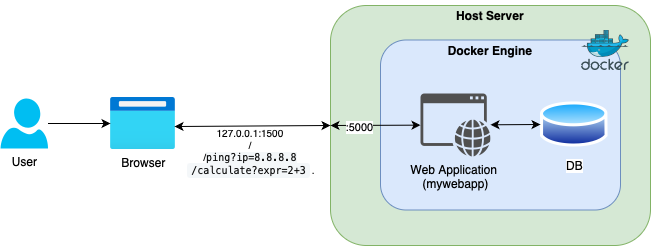

The diagram above was exported from draw.io. Its source (the exported page's mxGraphModel, read from the mxfile embedded in the PNG):
<mxGraphModel dx="1970" dy="625" grid="1" gridSize="10" guides="1" tooltips="1" connect="1" arrows="1" fold="1" page="1" pageScale="1" pageWidth="850" pageHeight="1100" math="0" shadow="0">
  <root>
    <mxCell id="0" />
    <mxCell id="1" parent="0" />
    <mxCell id="u5vHnymgZ4yKwFrMd1Db-3" value="User" style="verticalLabelPosition=bottom;html=1;verticalAlign=top;align=center;strokeColor=none;fillColor=#00BEF2;shape=mxgraph.azure.user;" vertex="1" parent="1">
      <mxGeometry x="-9.999999999999993" y="123" width="47.5" height="50" as="geometry" />
    </mxCell>
    <mxCell id="u5vHnymgZ4yKwFrMd1Db-4" value="Browser" style="image;aspect=fixed;html=1;points=[];align=center;fontSize=12;image=img/lib/azure2/general/Browser.svg;" vertex="1" parent="1">
      <mxGeometry x="100" y="122" width="65" height="52" as="geometry" />
    </mxCell>
    <mxCell id="u5vHnymgZ4yKwFrMd1Db-8" style="edgeStyle=orthogonalEdgeStyle;rounded=0;orthogonalLoop=1;jettySize=auto;html=1;" edge="1" parent="1" source="u5vHnymgZ4yKwFrMd1Db-3" target="u5vHnymgZ4yKwFrMd1Db-4">
      <mxGeometry relative="1" as="geometry">
        <mxPoint x="200" y="149.5" as="targetPoint" />
      </mxGeometry>
    </mxCell>
    <mxCell id="u5vHnymgZ4yKwFrMd1Db-10" value="" style="rounded=1;whiteSpace=wrap;html=1;align=right;verticalAlign=bottom;labelPosition=left;verticalLabelPosition=top;fillColor=#d5e8d4;strokeColor=#82b366;" vertex="1" parent="1">
      <mxGeometry x="320" y="30" width="320" height="240" as="geometry" />
    </mxCell>
    <mxCell id="u5vHnymgZ4yKwFrMd1Db-12" value="Host Server" style="text;strokeColor=none;align=center;fillColor=none;html=1;verticalAlign=middle;whiteSpace=wrap;rounded=0;fontStyle=1" vertex="1" parent="1">
      <mxGeometry x="440" y="24.5" width="80" height="30" as="geometry" />
    </mxCell>
    <mxCell id="u5vHnymgZ4yKwFrMd1Db-13" value="" style="rounded=1;whiteSpace=wrap;html=1;fillColor=#dae8fc;strokeColor=#6c8ebf;" vertex="1" parent="1">
      <mxGeometry x="370" y="64.5" width="240" height="170" as="geometry" />
    </mxCell>
    <mxCell id="u5vHnymgZ4yKwFrMd1Db-14" value="Docker Engine" style="text;strokeColor=none;align=center;fillColor=none;html=1;verticalAlign=middle;whiteSpace=wrap;rounded=0;fontStyle=1" vertex="1" parent="1">
      <mxGeometry x="435" y="60" width="90" height="30" as="geometry" />
    </mxCell>
    <mxCell id="u5vHnymgZ4yKwFrMd1Db-2" value="" style="image;sketch=0;aspect=fixed;html=1;points=[];align=center;fontSize=12;image=img/lib/mscae/Docker.svg;" vertex="1" parent="1">
      <mxGeometry x="570" y="54.5" width="50" height="41" as="geometry" />
    </mxCell>
    <mxCell id="u5vHnymgZ4yKwFrMd1Db-16" value="Web Application&amp;nbsp;&lt;div&gt;(mywebapp)&lt;/div&gt;" style="sketch=0;pointerEvents=1;shadow=0;dashed=0;html=1;strokeColor=none;fillColor=#505050;labelPosition=center;verticalLabelPosition=bottom;verticalAlign=top;outlineConnect=0;align=center;shape=mxgraph.office.concepts.application_web;" vertex="1" parent="1">
      <mxGeometry x="410" y="118" width="70" height="63" as="geometry" />
    </mxCell>
    <mxCell id="u5vHnymgZ4yKwFrMd1Db-17" value="DB" style="image;aspect=fixed;perimeter=ellipsePerimeter;html=1;align=center;shadow=0;dashed=0;spacingTop=3;image=img/lib/active_directory/database.svg;" vertex="1" parent="1">
      <mxGeometry x="530" y="124" width="67.57" height="50" as="geometry" />
    </mxCell>
    <mxCell id="u5vHnymgZ4yKwFrMd1Db-25" value="" style="endArrow=classic;startArrow=classic;html=1;rounded=0;exitX=0.985;exitY=0.558;exitDx=0;exitDy=0;exitPerimeter=0;entryX=0;entryY=0.5;entryDx=0;entryDy=0;" edge="1" parent="1" source="u5vHnymgZ4yKwFrMd1Db-4" target="u5vHnymgZ4yKwFrMd1Db-10">
      <mxGeometry width="50" height="50" relative="1" as="geometry">
        <mxPoint x="290" y="90" as="sourcePoint" />
        <mxPoint x="340" y="40" as="targetPoint" />
      </mxGeometry>
    </mxCell>
    <mxCell id="u5vHnymgZ4yKwFrMd1Db-26" value="" style="endArrow=classic;startArrow=classic;html=1;rounded=0;exitX=0;exitY=0.5;exitDx=0;exitDy=0;" edge="1" parent="1" source="u5vHnymgZ4yKwFrMd1Db-10" target="u5vHnymgZ4yKwFrMd1Db-16">
      <mxGeometry width="50" height="50" relative="1" as="geometry">
        <mxPoint x="274" y="124" as="sourcePoint" />
        <mxPoint x="330" y="160" as="targetPoint" />
      </mxGeometry>
    </mxCell>
    <mxCell id="u5vHnymgZ4yKwFrMd1Db-31" value=":5000" style="edgeLabel;html=1;align=center;verticalAlign=middle;resizable=0;points=[];" vertex="1" connectable="0" parent="u5vHnymgZ4yKwFrMd1Db-26">
      <mxGeometry x="-0.3778" y="-1" relative="1" as="geometry">
        <mxPoint y="1" as="offset" />
      </mxGeometry>
    </mxCell>
    <mxCell id="u5vHnymgZ4yKwFrMd1Db-27" value="" style="endArrow=classic;startArrow=classic;html=1;rounded=0;" edge="1" parent="1" source="u5vHnymgZ4yKwFrMd1Db-16" target="u5vHnymgZ4yKwFrMd1Db-17">
      <mxGeometry width="50" height="50" relative="1" as="geometry">
        <mxPoint x="470" y="149" as="sourcePoint" />
        <mxPoint x="560" y="149" as="targetPoint" />
      </mxGeometry>
    </mxCell>
    <mxCell id="u5vHnymgZ4yKwFrMd1Db-30" value="&lt;span style=&quot;white-space: nowrap; background-color: rgb(255, 255, 255);&quot;&gt;127.0.0.1:1500&lt;/span&gt;&lt;div style=&quot;white-space: nowrap; background-color: rgb(255, 255, 255);&quot;&gt;/&lt;/div&gt;&lt;div style=&quot;white-space: nowrap; background-color: rgb(255, 255, 255);&quot;&gt;/&lt;span style=&quot;color: rgb(8, 8, 8); font-family: &amp;quot;JetBrains Mono&amp;quot;, Consolas, &amp;quot;Liberation Mono&amp;quot;, Menlo, Courier, monospace; orphans: 2; text-align: left; white-space: normal; widows: 2; background-color: rgba(212, 222, 231, 0.247);&quot;&gt;ping?ip=8.8.8.8&lt;/span&gt;&lt;/div&gt;&lt;div style=&quot;white-space: nowrap; background-color: rgb(255, 255, 255);&quot;&gt;&lt;code style=&quot;white-space: normal; box-sizing: border-box; font-width: normal; line-height: normal; font-family: &amp;quot;JetBrains Mono&amp;quot;, Consolas, &amp;quot;Liberation Mono&amp;quot;, Menlo, Courier, monospace; font-size-adjust: none; font-kerning: auto; font-variant-alternates: normal; font-variant-ligatures: normal; font-variant-numeric: normal; font-variant-east-asian: normal; font-variant-position: normal; font-feature-settings: normal; font-optical-sizing: auto; font-variation-settings: normal; padding: 0.2em 0.4em; margin: 2px; border-radius: 3px; color: rgb(8, 8, 8); background-color: rgba(212, 222, 231, 0.247); orphans: 2; text-align: left; widows: 2; text-decoration-thickness: initial; text-decoration-style: initial; text-decoration-color: initial;&quot;&gt;/calculate?expr=2+3&lt;/code&gt;&lt;span style=&quot;white-space: normal; color: rgb(8, 8, 8); font-family: Helvetica, Arial, freesans, sans-serif; font-variant-ligatures: normal; orphans: 2; text-align: left; widows: 2; text-decoration-thickness: initial; text-decoration-style: initial; text-decoration-color: initial;&quot;&gt;.&lt;/span&gt;&lt;/div&gt;" style="text;strokeColor=none;align=center;fillColor=none;html=1;verticalAlign=middle;whiteSpace=wrap;rounded=0;fontSize=10;" vertex="1" parent="1">
      <mxGeometry x="165" y="140" width="150" height="71" as="geometry" />
    </mxCell>
  </root>
</mxGraphModel>